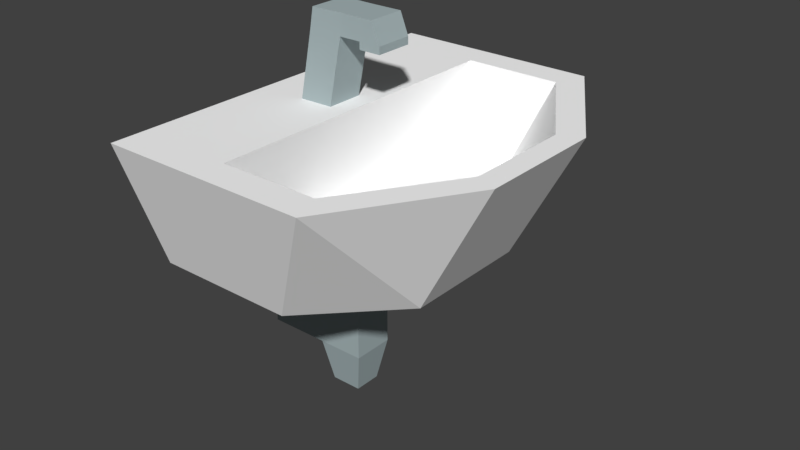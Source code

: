 # Source: WASCHBECKEN_04.blend  (saved by Blender 2.79.0; exported with 4.5.12 LTS)
import bpy
from mathutils import Matrix  # noqa: F401  (used for matrix-valued properties, if any)

bpy.ops.wm.read_factory_settings(use_empty=True)
scene = bpy.context.scene
scene.name = 'Scene'

# ---- collections
col_collection_1 = bpy.data.collections.new('Collection 1'); scene.collection.children.link(col_collection_1)

# ---- materials (node trees are filled in below, after node groups)
mat_material = bpy.data.materials.new('Material')
mat_material.alpha_threshold = 0.0
mat_material.use_transparent_shadow = False
mat_material.diffuse_color = (1.0, 1.0, 1.0, 1.0)
mat_material.roughness = 0.5
mat_material.line_color = (0.0, 0.0, 0.0, 1.0)
mat_material_001 = bpy.data.materials.new('Material.001')
mat_material_001.alpha_threshold = 0.0
mat_material_001.use_transparent_shadow = False
mat_material_001.diffuse_color = (0.3907, 0.4731, 0.4869, 1.0)
mat_material_001.roughness = 0.5

# ---- material node trees

# ---- world
world_world = bpy.data.worlds.new('World'); scene.world = world_world
world_world.color = (0.05088, 0.05088, 0.05088)
world_world.use_sun_shadow = False
world_world.sun_shadow_jitter_overblur = 0.0
world_world.cycles.sampling_method = 'MANUAL'

# ---- meshes
me_cube = bpy.data.meshes.new('Cube')
me_cube.from_pydata([(-0.1303, 0.6512, -1.0), (-0.1303, -1.559, -1.0), (-1.193, -1.559, -1.0), (-1.193, 0.6512, -1.0), (0.3959, 1.0, -0.0132), (0.3959, -1.908, -0.0132), (-1.193, -1.908, -0.0132), (-1.193, 1.0, -0.0132), (0.4738, 0.03067, -1.0), (0.4738, -0.9387, -1.0), (-1.193, -0.9387, -1.0), (-1.193, 0.03067, -1.0), (1.0, 0.03067, -0.0132), (1.0, -0.9387, -0.0132), (-1.193, -0.9387, -0.0132), (-1.193, 0.03067, -0.0132), (0.8277, -0.8605, -0.0132), (0.3091, -1.673, -0.0132), (0.3091, 0.7655, -0.0132), (-0.4327, 0.7655, -0.0132), (-0.4327, -1.673, -0.0132), (-0.4327, -0.04749, -0.0132), (0.8277, -0.04749, -0.0132), (-0.4327, -0.8605, -0.0132), (0.4994, -0.7798, -0.6529), (0.08377, -1.431, -0.6529), (0.08377, 0.5235, -0.6529), (-0.5108, 0.5235, -0.6529), (-0.5108, -1.431, -0.6529), (-0.5108, -0.1282, -0.6529), (0.4994, -0.1282, -0.6529), (-0.5108, -0.7798, -0.6529), (-0.5415, 0.6512, -1.0), (-0.8314, 0.6512, -1.0), (-0.5415, -1.559, -1.0), (-0.8314, -1.559, -1.0), (-0.2641, 1.0, -0.0132), (-0.7294, 1.0, -0.0132), (-0.2641, -1.908, -0.0132), (-0.7294, -1.908, -0.0132), (-0.3521, 0.03067, -1.0), (-0.7143, 0.03067, -1.0), (-0.3521, -0.9387, -1.0), (-0.7143, -0.9387, -1.0), (-0.04162, 0.7655, -0.0132), (-0.2889, 0.7655, -0.0132), (-0.04162, -1.673, -0.0132), (-0.2889, -1.673, -0.0132), (-0.1973, 0.5235, -0.6529), (-0.3955, 0.5235, -0.6529), (-0.1973, -1.431, -0.6529), (-0.3955, -1.431, -0.6529), (-0.315, -0.1282, -0.6529), (0.02178, -0.1282, -0.6529), (-0.315, -0.7798, -0.6529), (0.02178, -0.7798, -0.6529), (0.4738, -0.2924, -1.0), (0.4738, -0.6155, -1.0), (-1.193, -0.6155, -1.0), (-1.193, -0.2924, -1.0), (1.0, -0.2924, -0.0132), (1.0, -0.6155, -0.0132), (-1.193, -0.6155, -0.0132), (-1.193, -0.2924, -0.0132), (0.8277, -0.3185, -0.0132), (0.8277, -0.5895, -0.0132), (-0.4327, -0.5895, -0.0132), (-0.4327, -0.3185, -0.0132), (0.4994, -0.3454, -0.6529), (0.4994, -0.5626, -0.6529), (-0.5108, -0.5626, -0.6529), (-0.5108, -0.3454, -0.6529), (0.02178, -0.3454, -0.6529), (0.02178, -0.5626, -0.6529), (-0.315, -0.3454, -0.6529), (-0.315, -0.5626, -0.6529), (-0.3521, -0.6155, -1.0), (-0.3521, -0.2924, -1.0), (-0.7143, -0.6155, -1.0), (-0.7143, -0.2924, -1.0), (-0.3521, -0.6155, -1.623), (-0.3521, -0.2924, -1.623), (-0.7143, -0.6155, -1.623), (-0.7143, -0.2924, -1.623), (-0.3521, -0.6155, -1.899), (-0.3521, -0.2924, -1.899), (-0.7143, -0.6155, -1.899), (-0.7143, -0.2924, -1.899), (-0.4152, -0.5593, -2.226), (-0.4152, -0.3487, -2.226), (-0.6513, -0.5593, -2.226), (-0.6513, -0.3487, -2.226), (-1.186, -0.6155, -1.623), (-1.186, -0.2924, -1.623), (-1.186, -0.6155, -1.899), (-1.186, -0.2924, -1.899), (0.8606, -0.03255, -0.0132), (0.9181, -0.006493, -0.0132), (0.3546, 0.8885, -0.0132), (0.3257, 0.8103, -0.0132), (0.3546, -1.796, -0.0132), (0.3257, -1.718, -0.0132), (-0.5781, -1.718, -0.0132), (-0.8316, -1.796, -0.0132), (-0.8316, -0.9015, -0.0132), (-0.5781, -0.8754, -0.0132), (-0.5781, -0.03255, -0.0132), (-0.8316, -0.006492, -0.0132), (0.9181, -0.9015, -0.0132), (0.8606, -0.8754, -0.0132), (-0.5781, 0.8103, -0.0132), (-0.8316, 0.8885, -0.0132), (-0.1583, 0.8885, -0.0132), (-0.08417, 0.8103, -0.0132), (-0.52, 0.8885, -0.0132), (-0.3731, 0.8103, -0.0132), (-0.52, -1.796, -0.0132), (-0.3731, -1.718, -0.0132), (-0.1583, -1.796, -0.0132), (-0.08417, -1.718, -0.0132), (0.9181, -0.6032, -0.0132), (0.8606, -0.5945, -0.0132), (0.9181, -0.3048, -0.0132), (0.8606, -0.3135, -0.0132), (-0.8316, -0.3048, -0.0132), (-0.5781, -0.3135, -0.0132), (-0.8316, -0.6032, -0.0132), (-0.5781, -0.5945, -0.0132), (-0.7299, -0.3048, 0.4889), (-0.4763, -0.3135, 0.4889), (-0.7299, -0.6032, 0.4889), (-0.4763, -0.5945, 0.4889), (-0.7023, -0.3048, 0.6461), (-0.4488, -0.3135, 0.6461), (-0.7023, -0.6032, 0.6461), (-0.4488, -0.5945, 0.6461), (-0.1456, -0.5945, 0.4896), (-0.1456, -0.3135, 0.4896), (-0.2086, -0.5945, 0.6468), (-0.2086, -0.3135, 0.6468), (-0.311, -0.5945, 0.4893), (-0.2834, -0.5945, 0.6465), (-0.2834, -0.3135, 0.6465), (-0.311, -0.3135, 0.4893), (-0.1455, -0.5945, 0.4352), (-0.1455, -0.3135, 0.4352), (-0.3109, -0.5945, 0.4348), (-0.3109, -0.3135, 0.4348)], [], [(43, 35, 2, 10), (127, 105, 23, 66), (9, 13, 5, 1), (35, 39, 6, 2), (11, 15, 7, 3), (37, 33, 3, 7), (2, 6, 14, 10), (59, 63, 15, 11), (0, 4, 12, 8), (57, 61, 13, 9), (119, 101, 17, 46), (96, 99, 18, 22), (33, 41, 11, 3), (78, 43, 10, 58), (46, 17, 25, 50), (22, 18, 26, 30), (23, 20, 28, 31), (101, 109, 16, 17), (123, 96, 22, 64), (110, 106, 21, 19), (115, 110, 19, 45), (105, 102, 20, 23), (54, 31, 28, 51), (49, 27, 29, 52), (75, 70, 31, 54), (17, 16, 24, 25), (66, 23, 31, 70), (64, 22, 30, 68), (19, 21, 29, 27), (45, 19, 27, 49), (18, 44, 48, 26), (44, 45, 49, 48), (69, 73, 55, 24), (73, 75, 54, 55), (26, 48, 53, 30), (48, 49, 52, 53), (24, 55, 50, 25), (55, 54, 51, 50), (99, 113, 44, 18), (113, 115, 45, 44), (20, 47, 51, 28), (47, 46, 50, 51), (57, 9, 42, 76), (76, 42, 43, 78), (0, 8, 40, 32), (32, 40, 41, 33), (102, 117, 47, 20), (117, 119, 46, 47), (4, 0, 32, 36), (36, 32, 33, 37), (1, 5, 38, 34), (34, 38, 39, 35), (9, 1, 34, 42), (42, 34, 35, 43), (40, 77, 79, 41), (76, 78, 82, 80), (8, 56, 77, 40), (56, 57, 76, 77), (53, 52, 74, 72), (72, 74, 75, 73), (30, 53, 72, 68), (68, 72, 73, 69), (16, 65, 69, 24), (65, 64, 68, 69), (21, 67, 71, 29), (67, 66, 70, 71), (52, 29, 71, 74), (74, 71, 70, 75), (109, 121, 65, 16), (121, 123, 64, 65), (41, 79, 59, 11), (79, 78, 58, 59), (8, 12, 60, 56), (56, 60, 61, 57), (10, 14, 62, 58), (58, 62, 63, 59), (106, 125, 67, 21), (125, 127, 66, 67), (80, 82, 86, 84), (78, 79, 83, 82), (77, 76, 80, 81), (79, 77, 81, 83), (87, 85, 89, 91), (83, 87, 95, 93), (83, 81, 85, 87), (81, 80, 84, 85), (89, 88, 90, 91), (85, 84, 88, 89), (84, 86, 90, 88), (86, 87, 91, 90), (92, 93, 95, 94), (82, 83, 93, 92), (86, 82, 92, 94), (87, 86, 94, 95), (63, 62, 126, 124), (127, 125, 129, 131), (15, 63, 124, 107), (107, 124, 125, 106), (61, 60, 122, 120), (120, 122, 123, 121), (13, 61, 120, 108), (108, 120, 121, 109), (39, 38, 118, 116), (116, 118, 119, 117), (6, 39, 116, 103), (103, 116, 117, 102), (36, 37, 114, 112), (112, 114, 115, 113), (4, 36, 112, 98), (98, 112, 113, 99), (14, 6, 103, 104), (104, 103, 102, 105), (37, 7, 111, 114), (114, 111, 110, 115), (7, 15, 107, 111), (111, 107, 106, 110), (60, 12, 97, 122), (122, 97, 96, 123), (5, 13, 108, 100), (100, 108, 109, 101), (12, 4, 98, 97), (97, 98, 99, 96), (38, 5, 100, 118), (118, 100, 101, 119), (62, 14, 104, 126), (126, 104, 105, 127), (128, 130, 134, 132), (126, 127, 131, 130), (125, 124, 128, 129), (124, 126, 130, 128), (132, 134, 135, 133), (129, 128, 132, 133), (141, 140, 136, 138), (130, 131, 135, 134), (136, 137, 139, 138), (142, 141, 138, 139), (136, 140, 146, 144), (143, 142, 139, 137), (129, 133, 142, 143), (131, 129, 143, 140), (133, 135, 141, 142), (135, 131, 140, 141), (146, 147, 145, 144), (140, 143, 147, 146), (137, 136, 144, 145), (143, 137, 145, 147)])
me_cube.polygons.foreach_set('material_index', [0, 0, 0, 0, 0, 0, 0, 0, 0, 0, 0, 0, 0, 0, 0, 0, 0, 0, 0, 0, 0, 0, 0, 0, 0, 0, 0, 0, 0, 0, 0, 0, 0, 0, 0, 0, 0, 0, 0, 0, 0, 0, 0, 0, 0, 0, 0, 0, 0, 0, 0, 0, 0, 0, 0, 1, 0, 0, 0, 0, 0, 0, 0, 0, 0, 0, 0, 0, 0, 0, 0, 0, 0, 0, 0, 0, 0, 0, 1, 1, 1, 1, 1, 1, 1, 1, 1, 1, 1, 1, 1, 1, 1, 1, 0, 1, 0, 0, 0, 0, 0, 0, 0, 0, 0, 0, 0, 0, 0, 0, 0, 0, 0, 0, 0, 0, 0, 0, 0, 0, 0, 0, 0, 0, 0, 0, 1, 1, 1, 1, 1, 1, 1, 1, 1, 1, 1, 1, 1, 1, 1, 1, 1, 1, 1, 1])
me_cube.materials.append(mat_material)
me_cube.materials.append(mat_material_001)
me_cube.use_remesh_preserve_volume = False
me_cube.use_remesh_preserve_attributes = False
me_cube.use_mirror_vertex_groups = False
me_cube.update()

# ---- objects
ob_cube = bpy.data.objects.new('Cube', me_cube)

# ---- transforms, parenting, visibility, modifiers, constraints
ob_cube.location = (0.0, 0.0, 0.0)
ob_cube.lock_rotations_4d = False
ob_cube.empty_display_type = 'ARROWS'
ob_cube.lineart.crease_threshold = 0.0

# ---- collection membership
col_collection_1.objects.link(ob_cube)

# ---- scene / render settings (as saved in the file)
scene.frame_start = 1; scene.frame_end = 250; scene.frame_set(1)
scene.render.engine = 'BLENDER_EEVEE_NEXT'
scene.render.resolution_percentage = 50
scene.render.dither_intensity = 0.0
scene.cycles.use_denoising = False
scene.cycles.samples = 128
scene.cycles.sampling_pattern = 'TABULATED_SOBOL'
scene.cycles.use_adaptive_sampling = False
scene.cycles.use_light_tree = False
scene.cycles.blur_glossy = 0.0
scene.cycles.sample_clamp_indirect = 0.0
scene.view_settings.view_transform = 'Standard'
bpy.context.view_layer.update()

# ---- added for rendering (the .blend has no active camera and no usable light): camera, sun
cam_auto = bpy.data.cameras.new('AutoCamera')
cam_auto.lens = 50.0
cam_auto.sensor_width = 36.0
cam_auto.clip_end = 1000.0
ob_auto_camera = bpy.data.objects.new('AutoCamera', cam_auto)
scene.collection.objects.link(ob_auto_camera)
ob_auto_camera.location = (4.1956, -5.60466, 2.64406)
ob_auto_camera.rotation_euler = (1.09748, -7.21219e-08, 0.694738)
scene.camera = ob_auto_camera
light_auto_sun = bpy.data.lights.new('AutoSun', 'SUN')
light_auto_sun.energy = 3.0
light_auto_sun.angle = 0.0523599
ob_auto_sun = bpy.data.objects.new('AutoSun', light_auto_sun)
scene.collection.objects.link(ob_auto_sun)
ob_auto_sun.rotation_euler = (0.872665, 0.174533, 0.523599)
bpy.context.view_layer.update()
